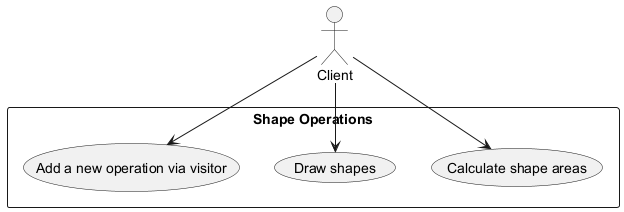

The diagram above was rendered by PlantUML. Its source (embedded in the PNG):
@startuml
actor Client
rectangle "Shape Operations" {
  (Calculate shape areas) as uc1
  (Draw shapes) as uc2
  (Add a new operation via visitor) as uc3
}
Client --> uc1
Client --> uc2
Client --> uc3
@enduml